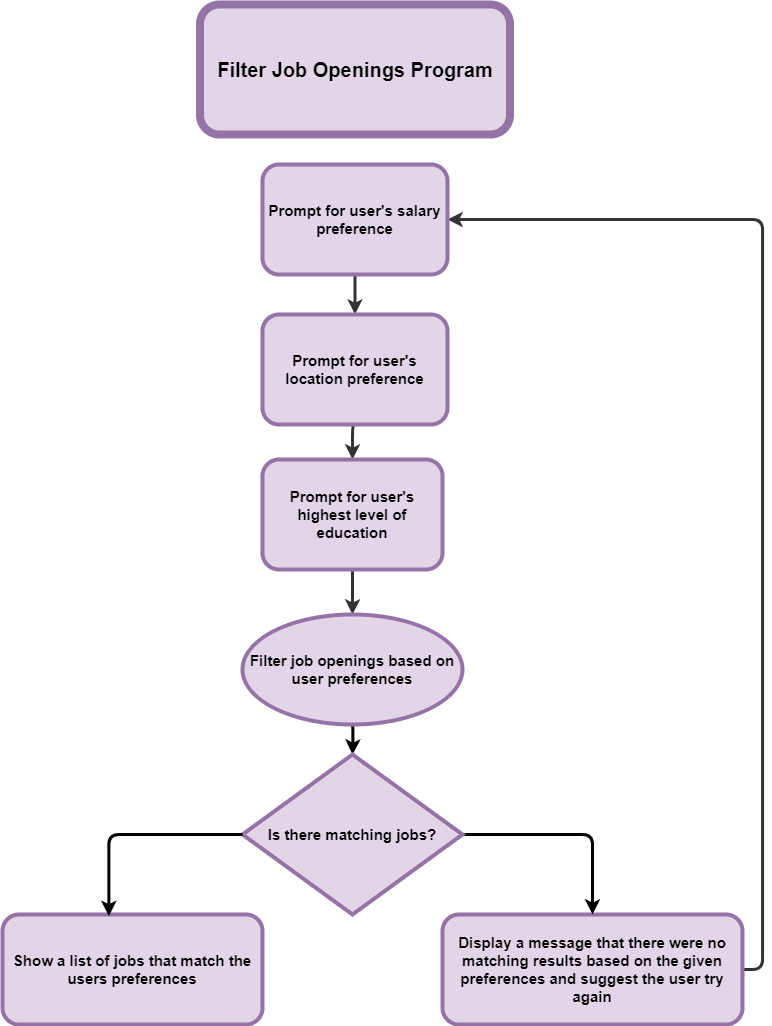

The diagram above was exported from draw.io. Its source (the exported page's mxGraphModel, read from the mxfile embedded in the PNG):
<mxGraphModel dx="975" dy="1031" grid="1" gridSize="10" guides="1" tooltips="1" connect="1" arrows="1" fold="1" page="1" pageScale="1" pageWidth="850" pageHeight="1100" math="0" shadow="0">
  <root>
    <mxCell id="0" />
    <mxCell id="1" parent="0" />
    <mxCell id="4dB6rQtpxQgju9oim6t0-1" value="Filter Job Openings Program" style="rounded=1;whiteSpace=wrap;html=1;fillColor=#e1d5e7;strokeColor=#9673a6;strokeWidth=8;fontStyle=1;fontSize=20;fontFamily=Helvetica;" vertex="1" parent="1">
      <mxGeometry x="397.5" y="40" width="310" height="130" as="geometry" />
    </mxCell>
    <mxCell id="4dB6rQtpxQgju9oim6t0-19" style="edgeStyle=orthogonalEdgeStyle;rounded=1;orthogonalLoop=1;jettySize=auto;html=1;exitX=1;exitY=0.5;exitDx=0;exitDy=0;entryX=1;entryY=0.5;entryDx=0;entryDy=0;strokeColor=#333333;strokeWidth=3;" edge="1" parent="1" source="4dB6rQtpxQgju9oim6t0-4" target="4dB6rQtpxQgju9oim6t0-6">
      <mxGeometry relative="1" as="geometry" />
    </mxCell>
    <mxCell id="4dB6rQtpxQgju9oim6t0-4" value="Display a message that there were no matching results based on the given preferences and suggest the user try again" style="rounded=1;whiteSpace=wrap;html=1;fillColor=#e1d5e7;strokeColor=#9673a6;strokeWidth=4;perimeterSpacing=0;fontStyle=1;fontSize=15;labelBackgroundColor=none;labelBorderColor=none;fontFamily=Helvetica;" vertex="1" parent="1">
      <mxGeometry x="640" y="950" width="300" height="110" as="geometry" />
    </mxCell>
    <mxCell id="4dB6rQtpxQgju9oim6t0-5" value="Show a list of jobs that match the users preferences" style="rounded=1;whiteSpace=wrap;html=1;fillColor=#e1d5e7;strokeColor=#9673a6;strokeWidth=4;perimeterSpacing=0;fontStyle=1;fontSize=15;labelBackgroundColor=none;labelBorderColor=none;fontFamily=Helvetica;" vertex="1" parent="1">
      <mxGeometry x="200" y="950" width="260" height="110" as="geometry" />
    </mxCell>
    <mxCell id="4dB6rQtpxQgju9oim6t0-13" style="edgeStyle=orthogonalEdgeStyle;rounded=1;orthogonalLoop=1;jettySize=auto;html=1;exitX=0.5;exitY=1;exitDx=0;exitDy=0;strokeColor=#333333;strokeWidth=3;" edge="1" parent="1" source="4dB6rQtpxQgju9oim6t0-6" target="4dB6rQtpxQgju9oim6t0-7">
      <mxGeometry relative="1" as="geometry" />
    </mxCell>
    <mxCell id="4dB6rQtpxQgju9oim6t0-6" value="Prompt for user's salary preference" style="rounded=1;whiteSpace=wrap;html=1;fillColor=#e1d5e7;strokeColor=#9673a6;strokeWidth=4;perimeterSpacing=0;fontStyle=1;fontSize=15;labelBackgroundColor=none;labelBorderColor=none;fontFamily=Helvetica;" vertex="1" parent="1">
      <mxGeometry x="460" y="200" width="185" height="110" as="geometry" />
    </mxCell>
    <mxCell id="4dB6rQtpxQgju9oim6t0-14" style="edgeStyle=orthogonalEdgeStyle;rounded=1;orthogonalLoop=1;jettySize=auto;html=1;exitX=0.5;exitY=1;exitDx=0;exitDy=0;entryX=0.5;entryY=0;entryDx=0;entryDy=0;strokeColor=#333333;strokeWidth=3;" edge="1" parent="1" source="4dB6rQtpxQgju9oim6t0-7" target="4dB6rQtpxQgju9oim6t0-8">
      <mxGeometry relative="1" as="geometry" />
    </mxCell>
    <mxCell id="4dB6rQtpxQgju9oim6t0-7" value="Prompt for user's location preference" style="rounded=1;whiteSpace=wrap;html=1;fillColor=#e1d5e7;strokeColor=#9673a6;strokeWidth=4;perimeterSpacing=0;fontStyle=1;fontSize=15;labelBackgroundColor=none;labelBorderColor=none;fontFamily=Helvetica;" vertex="1" parent="1">
      <mxGeometry x="460" y="350" width="185" height="110" as="geometry" />
    </mxCell>
    <mxCell id="4dB6rQtpxQgju9oim6t0-15" style="edgeStyle=orthogonalEdgeStyle;rounded=1;orthogonalLoop=1;jettySize=auto;html=1;exitX=0.5;exitY=1;exitDx=0;exitDy=0;strokeColor=#333333;strokeWidth=3;" edge="1" parent="1" source="4dB6rQtpxQgju9oim6t0-8">
      <mxGeometry relative="1" as="geometry">
        <mxPoint x="550" y="650" as="targetPoint" />
      </mxGeometry>
    </mxCell>
    <mxCell id="4dB6rQtpxQgju9oim6t0-8" value="Prompt for user's highest level of education" style="rounded=1;whiteSpace=wrap;html=1;fillColor=#e1d5e7;strokeColor=#9673a6;strokeWidth=4;perimeterSpacing=0;fontStyle=1;fontSize=15;labelBackgroundColor=none;labelBorderColor=none;fontFamily=Helvetica;" vertex="1" parent="1">
      <mxGeometry x="460" y="495" width="180" height="110" as="geometry" />
    </mxCell>
    <mxCell id="4dB6rQtpxQgju9oim6t0-23" style="edgeStyle=orthogonalEdgeStyle;rounded=1;orthogonalLoop=1;jettySize=auto;html=1;exitX=0.5;exitY=1;exitDx=0;exitDy=0;strokeWidth=3;" edge="1" parent="1" target="4dB6rQtpxQgju9oim6t0-22">
      <mxGeometry relative="1" as="geometry">
        <mxPoint x="550" y="750" as="sourcePoint" />
      </mxGeometry>
    </mxCell>
    <mxCell id="4dB6rQtpxQgju9oim6t0-24" style="edgeStyle=orthogonalEdgeStyle;rounded=1;orthogonalLoop=1;jettySize=auto;html=1;exitX=1;exitY=0.5;exitDx=0;exitDy=0;entryX=0.5;entryY=0;entryDx=0;entryDy=0;strokeWidth=3;" edge="1" parent="1" source="4dB6rQtpxQgju9oim6t0-22" target="4dB6rQtpxQgju9oim6t0-4">
      <mxGeometry relative="1" as="geometry" />
    </mxCell>
    <mxCell id="4dB6rQtpxQgju9oim6t0-22" value="Is there matching jobs?" style="rhombus;whiteSpace=wrap;html=1;fillColor=#e1d5e7;strokeColor=#9673a6;strokeWidth=4;fontSize=15;fontStyle=1" vertex="1" parent="1">
      <mxGeometry x="440" y="790" width="220" height="160" as="geometry" />
    </mxCell>
    <mxCell id="4dB6rQtpxQgju9oim6t0-25" style="edgeStyle=orthogonalEdgeStyle;rounded=1;orthogonalLoop=1;jettySize=auto;html=1;exitX=0;exitY=0.5;exitDx=0;exitDy=0;entryX=0.409;entryY=0.015;entryDx=0;entryDy=0;entryPerimeter=0;strokeWidth=3;" edge="1" parent="1" source="4dB6rQtpxQgju9oim6t0-22" target="4dB6rQtpxQgju9oim6t0-5">
      <mxGeometry relative="1" as="geometry" />
    </mxCell>
    <mxCell id="4dB6rQtpxQgju9oim6t0-26" value="Filter job openings based on user preferences" style="ellipse;whiteSpace=wrap;html=1;fillColor=#e1d5e7;strokeColor=#9673a6;strokeWidth=4;fontSize=15;fontStyle=1" vertex="1" parent="1">
      <mxGeometry x="440" y="650" width="220" height="110" as="geometry" />
    </mxCell>
  </root>
</mxGraphModel>